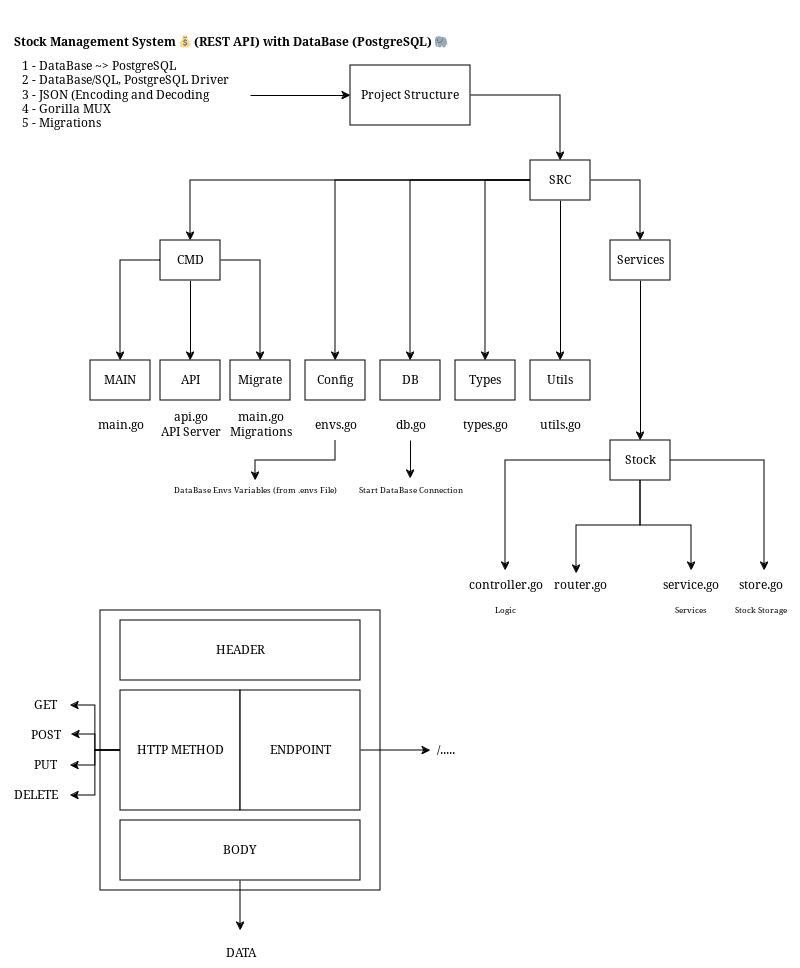

The diagram above was exported from draw.io. Its source (the exported page's mxGraphModel, read from the mxfile embedded in the PNG):
<mxGraphModel dx="1192" dy="802" grid="1" gridSize="10" guides="1" tooltips="1" connect="1" arrows="1" fold="1" page="1" pageScale="1" pageWidth="850" pageHeight="1100" math="0" shadow="0">
  <root>
    <mxCell id="0" />
    <mxCell id="1" parent="0" />
    <mxCell id="KpBTT5a-6wXEtNIrihLR-1" value="&lt;p class=&quot;f4 my-3&quot; style=&quot;font-size: 12px;&quot;&gt;&#10;        Stock Management System 💰 (REST API) with DataBase (PostgreSQL) 🐘&#10;      &lt;/p&gt;" style="text;html=1;align=center;verticalAlign=middle;resizable=0;points=[];autosize=1;strokeColor=none;fillColor=none;strokeWidth=5;fontSize=12;labelBackgroundColor=none;fontStyle=1" parent="1" vertex="1">
      <mxGeometry x="10" y="80" width="440" height="70" as="geometry" />
    </mxCell>
    <mxCell id="JhnxzNKNDssI8nC55KIR-5" style="edgeStyle=orthogonalEdgeStyle;rounded=0;orthogonalLoop=1;jettySize=auto;html=1;entryX=0;entryY=0.5;entryDx=0;entryDy=0;" edge="1" parent="1" source="zSVRNc-64i36lGBDXPsB-1" target="JhnxzNKNDssI8nC55KIR-4">
      <mxGeometry relative="1" as="geometry" />
    </mxCell>
    <mxCell id="zSVRNc-64i36lGBDXPsB-1" value="&lt;div&gt;1 - DataBase ~&amp;gt; PostgreSQL&lt;/div&gt;&lt;div&gt;2 - DataBase/SQL, PostgreSQL Driver&lt;/div&gt;&lt;div&gt;3 - JSON (Encoding and Decoding&lt;/div&gt;&lt;div&gt;4 - Gorilla MUX&lt;/div&gt;&lt;div&gt;5 - Migrations&lt;/div&gt;" style="text;html=1;align=left;verticalAlign=middle;resizable=0;points=[];autosize=1;strokeColor=none;fillColor=none;" parent="1" vertex="1">
      <mxGeometry x="20" y="130" width="230" height="90" as="geometry" />
    </mxCell>
    <mxCell id="zSVRNc-64i36lGBDXPsB-31" style="edgeStyle=orthogonalEdgeStyle;rounded=0;orthogonalLoop=1;jettySize=auto;html=1;entryX=0.5;entryY=0;entryDx=0;entryDy=0;" parent="1" source="zSVRNc-64i36lGBDXPsB-3" target="zSVRNc-64i36lGBDXPsB-23" edge="1">
      <mxGeometry relative="1" as="geometry" />
    </mxCell>
    <mxCell id="zSVRNc-64i36lGBDXPsB-32" style="edgeStyle=orthogonalEdgeStyle;rounded=0;orthogonalLoop=1;jettySize=auto;html=1;" parent="1" source="zSVRNc-64i36lGBDXPsB-3" target="zSVRNc-64i36lGBDXPsB-17" edge="1">
      <mxGeometry relative="1" as="geometry" />
    </mxCell>
    <mxCell id="zSVRNc-64i36lGBDXPsB-59" style="edgeStyle=orthogonalEdgeStyle;rounded=0;orthogonalLoop=1;jettySize=auto;html=1;entryX=0.5;entryY=0;entryDx=0;entryDy=0;" parent="1" source="zSVRNc-64i36lGBDXPsB-3" target="zSVRNc-64i36lGBDXPsB-6" edge="1">
      <mxGeometry relative="1" as="geometry" />
    </mxCell>
    <mxCell id="zSVRNc-64i36lGBDXPsB-64" style="edgeStyle=orthogonalEdgeStyle;rounded=0;orthogonalLoop=1;jettySize=auto;html=1;entryX=0.5;entryY=0;entryDx=0;entryDy=0;" parent="1" source="zSVRNc-64i36lGBDXPsB-3" target="zSVRNc-64i36lGBDXPsB-22" edge="1">
      <mxGeometry relative="1" as="geometry" />
    </mxCell>
    <mxCell id="zSVRNc-64i36lGBDXPsB-65" style="edgeStyle=orthogonalEdgeStyle;rounded=0;orthogonalLoop=1;jettySize=auto;html=1;entryX=0.5;entryY=0;entryDx=0;entryDy=0;" parent="1" source="zSVRNc-64i36lGBDXPsB-3" target="zSVRNc-64i36lGBDXPsB-18" edge="1">
      <mxGeometry relative="1" as="geometry" />
    </mxCell>
    <mxCell id="JhnxzNKNDssI8nC55KIR-2" style="edgeStyle=orthogonalEdgeStyle;rounded=0;orthogonalLoop=1;jettySize=auto;html=1;entryX=0.5;entryY=0;entryDx=0;entryDy=0;" edge="1" parent="1" source="zSVRNc-64i36lGBDXPsB-3" target="JhnxzNKNDssI8nC55KIR-1">
      <mxGeometry relative="1" as="geometry" />
    </mxCell>
    <mxCell id="zSVRNc-64i36lGBDXPsB-3" value="SRC" style="rounded=0;whiteSpace=wrap;html=1;" parent="1" vertex="1">
      <mxGeometry x="530" y="240" width="60" height="40" as="geometry" />
    </mxCell>
    <mxCell id="zSVRNc-64i36lGBDXPsB-60" style="edgeStyle=orthogonalEdgeStyle;rounded=0;orthogonalLoop=1;jettySize=auto;html=1;entryX=0.5;entryY=0;entryDx=0;entryDy=0;" parent="1" source="zSVRNc-64i36lGBDXPsB-6" target="zSVRNc-64i36lGBDXPsB-11" edge="1">
      <mxGeometry relative="1" as="geometry" />
    </mxCell>
    <mxCell id="zSVRNc-64i36lGBDXPsB-61" style="edgeStyle=orthogonalEdgeStyle;rounded=0;orthogonalLoop=1;jettySize=auto;html=1;entryX=0.5;entryY=0;entryDx=0;entryDy=0;" parent="1" source="zSVRNc-64i36lGBDXPsB-6" target="zSVRNc-64i36lGBDXPsB-10" edge="1">
      <mxGeometry relative="1" as="geometry" />
    </mxCell>
    <mxCell id="zSVRNc-64i36lGBDXPsB-62" style="edgeStyle=orthogonalEdgeStyle;rounded=0;orthogonalLoop=1;jettySize=auto;html=1;entryX=0.5;entryY=0;entryDx=0;entryDy=0;" parent="1" source="zSVRNc-64i36lGBDXPsB-6" target="zSVRNc-64i36lGBDXPsB-12" edge="1">
      <mxGeometry relative="1" as="geometry" />
    </mxCell>
    <mxCell id="zSVRNc-64i36lGBDXPsB-6" value="CMD" style="rounded=0;whiteSpace=wrap;html=1;" parent="1" vertex="1">
      <mxGeometry x="160" y="320" width="60" height="40" as="geometry" />
    </mxCell>
    <mxCell id="zSVRNc-64i36lGBDXPsB-10" value="Migrate" style="rounded=0;whiteSpace=wrap;html=1;" parent="1" vertex="1">
      <mxGeometry x="230" y="440" width="60" height="40" as="geometry" />
    </mxCell>
    <mxCell id="zSVRNc-64i36lGBDXPsB-11" value="API" style="rounded=0;whiteSpace=wrap;html=1;" parent="1" vertex="1">
      <mxGeometry x="160" y="440" width="60" height="40" as="geometry" />
    </mxCell>
    <mxCell id="zSVRNc-64i36lGBDXPsB-12" value="MAIN" style="rounded=0;whiteSpace=wrap;html=1;" parent="1" vertex="1">
      <mxGeometry x="90" y="440" width="60" height="40" as="geometry" />
    </mxCell>
    <mxCell id="zSVRNc-64i36lGBDXPsB-13" value="main.go" style="text;html=1;align=center;verticalAlign=middle;resizable=0;points=[];autosize=1;strokeColor=none;fillColor=none;" parent="1" vertex="1">
      <mxGeometry x="85" y="490" width="70" height="30" as="geometry" />
    </mxCell>
    <mxCell id="zSVRNc-64i36lGBDXPsB-14" value="&lt;div&gt;api.go&lt;/div&gt;&lt;div&gt;API Server&lt;br&gt;&lt;/div&gt;" style="text;html=1;align=center;verticalAlign=middle;resizable=0;points=[];autosize=1;strokeColor=none;fillColor=none;" parent="1" vertex="1">
      <mxGeometry x="145" y="485" width="90" height="40" as="geometry" />
    </mxCell>
    <mxCell id="zSVRNc-64i36lGBDXPsB-15" value="&lt;div&gt;main.go&lt;/div&gt;&lt;div&gt;Migrations&lt;br&gt;&lt;/div&gt;" style="text;html=1;align=center;verticalAlign=middle;resizable=0;points=[];autosize=1;strokeColor=none;fillColor=none;" parent="1" vertex="1">
      <mxGeometry x="215" y="485" width="90" height="40" as="geometry" />
    </mxCell>
    <mxCell id="zSVRNc-64i36lGBDXPsB-17" value="DB" style="rounded=0;whiteSpace=wrap;html=1;" parent="1" vertex="1">
      <mxGeometry x="380" y="440" width="60" height="40" as="geometry" />
    </mxCell>
    <mxCell id="zSVRNc-64i36lGBDXPsB-18" value="Utils" style="rounded=0;whiteSpace=wrap;html=1;" parent="1" vertex="1">
      <mxGeometry x="530" y="440" width="60" height="40" as="geometry" />
    </mxCell>
    <mxCell id="zSVRNc-64i36lGBDXPsB-66" style="edgeStyle=orthogonalEdgeStyle;rounded=0;orthogonalLoop=1;jettySize=auto;html=1;" parent="1" source="zSVRNc-64i36lGBDXPsB-21" target="zSVRNc-64i36lGBDXPsB-46" edge="1">
      <mxGeometry relative="1" as="geometry" />
    </mxCell>
    <mxCell id="zSVRNc-64i36lGBDXPsB-21" value="Stock" style="rounded=0;whiteSpace=wrap;html=1;" parent="1" vertex="1">
      <mxGeometry x="610" y="520" width="60" height="40" as="geometry" />
    </mxCell>
    <mxCell id="zSVRNc-64i36lGBDXPsB-22" value="Types" style="rounded=0;whiteSpace=wrap;html=1;" parent="1" vertex="1">
      <mxGeometry x="455" y="440" width="60" height="40" as="geometry" />
    </mxCell>
    <mxCell id="zSVRNc-64i36lGBDXPsB-23" value="Config" style="rounded=0;whiteSpace=wrap;html=1;" parent="1" vertex="1">
      <mxGeometry x="305" y="440" width="60" height="40" as="geometry" />
    </mxCell>
    <mxCell id="zSVRNc-64i36lGBDXPsB-30" style="edgeStyle=orthogonalEdgeStyle;rounded=0;orthogonalLoop=1;jettySize=auto;html=1;" parent="1" source="zSVRNc-64i36lGBDXPsB-25" target="zSVRNc-64i36lGBDXPsB-27" edge="1">
      <mxGeometry relative="1" as="geometry" />
    </mxCell>
    <mxCell id="zSVRNc-64i36lGBDXPsB-25" value="envs.go" style="text;html=1;align=center;verticalAlign=middle;resizable=0;points=[];autosize=1;strokeColor=none;fillColor=none;" parent="1" vertex="1">
      <mxGeometry x="300" y="490" width="70" height="30" as="geometry" />
    </mxCell>
    <mxCell id="zSVRNc-64i36lGBDXPsB-27" value="DataBase Envs Variables (from .envs File)" style="text;html=1;align=center;verticalAlign=middle;resizable=0;points=[];autosize=1;strokeColor=none;fillColor=none;fontSize=8;" parent="1" vertex="1">
      <mxGeometry x="160" y="560" width="190" height="20" as="geometry" />
    </mxCell>
    <mxCell id="zSVRNc-64i36lGBDXPsB-33" value="db.go" style="text;html=1;align=center;verticalAlign=middle;resizable=0;points=[];autosize=1;strokeColor=none;fillColor=none;" parent="1" vertex="1">
      <mxGeometry x="380" y="490" width="60" height="30" as="geometry" />
    </mxCell>
    <mxCell id="zSVRNc-64i36lGBDXPsB-34" value="Start DataBase Connection" style="text;html=1;align=center;verticalAlign=middle;resizable=0;points=[];autosize=1;strokeColor=none;fillColor=none;fontSize=8;" parent="1" vertex="1">
      <mxGeometry x="345" y="560" width="130" height="20" as="geometry" />
    </mxCell>
    <mxCell id="zSVRNc-64i36lGBDXPsB-35" style="edgeStyle=orthogonalEdgeStyle;rounded=0;orthogonalLoop=1;jettySize=auto;html=1;entryX=0.5;entryY=-0.1;entryDx=0;entryDy=0;entryPerimeter=0;" parent="1" source="zSVRNc-64i36lGBDXPsB-33" target="zSVRNc-64i36lGBDXPsB-34" edge="1">
      <mxGeometry relative="1" as="geometry" />
    </mxCell>
    <mxCell id="zSVRNc-64i36lGBDXPsB-38" value="types.go" style="text;html=1;align=center;verticalAlign=middle;resizable=0;points=[];autosize=1;strokeColor=none;fillColor=none;" parent="1" vertex="1">
      <mxGeometry x="450" y="490" width="70" height="30" as="geometry" />
    </mxCell>
    <mxCell id="zSVRNc-64i36lGBDXPsB-39" value="utils.go" style="text;html=1;align=center;verticalAlign=middle;resizable=0;points=[];autosize=1;strokeColor=none;fillColor=none;" parent="1" vertex="1">
      <mxGeometry x="525" y="490" width="70" height="30" as="geometry" />
    </mxCell>
    <mxCell id="zSVRNc-64i36lGBDXPsB-46" value="controller.go" style="text;html=1;align=center;verticalAlign=middle;resizable=0;points=[];autosize=1;strokeColor=none;fillColor=none;" parent="1" vertex="1">
      <mxGeometry x="455" y="650" width="100" height="30" as="geometry" />
    </mxCell>
    <mxCell id="zSVRNc-64i36lGBDXPsB-47" value="router.go" style="text;html=1;align=center;verticalAlign=middle;resizable=0;points=[];autosize=1;strokeColor=none;fillColor=none;" parent="1" vertex="1">
      <mxGeometry x="540" y="650" width="80" height="30" as="geometry" />
    </mxCell>
    <mxCell id="zSVRNc-64i36lGBDXPsB-48" value="service.go" style="text;html=1;align=center;verticalAlign=middle;resizable=0;points=[];autosize=1;strokeColor=none;fillColor=none;" parent="1" vertex="1">
      <mxGeometry x="650" y="650" width="80" height="30" as="geometry" />
    </mxCell>
    <mxCell id="zSVRNc-64i36lGBDXPsB-49" value="store.go" style="text;html=1;align=center;verticalAlign=middle;resizable=0;points=[];autosize=1;strokeColor=none;fillColor=none;" parent="1" vertex="1">
      <mxGeometry x="725" y="650" width="70" height="30" as="geometry" />
    </mxCell>
    <mxCell id="zSVRNc-64i36lGBDXPsB-55" value="Logic" style="text;html=1;align=center;verticalAlign=middle;resizable=0;points=[];autosize=1;strokeColor=none;fillColor=none;fontSize=8;" parent="1" vertex="1">
      <mxGeometry x="485" y="680" width="40" height="20" as="geometry" />
    </mxCell>
    <mxCell id="zSVRNc-64i36lGBDXPsB-57" value="Services" style="text;html=1;align=center;verticalAlign=middle;resizable=0;points=[];autosize=1;strokeColor=none;fillColor=none;fontSize=8;" parent="1" vertex="1">
      <mxGeometry x="660" y="680" width="60" height="20" as="geometry" />
    </mxCell>
    <mxCell id="zSVRNc-64i36lGBDXPsB-58" value="Stock Storage" style="text;html=1;align=center;verticalAlign=middle;resizable=0;points=[];autosize=1;strokeColor=none;fillColor=none;fontSize=8;" parent="1" vertex="1">
      <mxGeometry x="720" y="680" width="80" height="20" as="geometry" />
    </mxCell>
    <mxCell id="zSVRNc-64i36lGBDXPsB-68" style="edgeStyle=orthogonalEdgeStyle;rounded=0;orthogonalLoop=1;jettySize=auto;html=1;entryX=0.45;entryY=0.1;entryDx=0;entryDy=0;entryPerimeter=0;" parent="1" source="zSVRNc-64i36lGBDXPsB-21" target="zSVRNc-64i36lGBDXPsB-47" edge="1">
      <mxGeometry relative="1" as="geometry" />
    </mxCell>
    <mxCell id="zSVRNc-64i36lGBDXPsB-69" style="edgeStyle=orthogonalEdgeStyle;rounded=0;orthogonalLoop=1;jettySize=auto;html=1;entryX=0.513;entryY=0;entryDx=0;entryDy=0;entryPerimeter=0;" parent="1" source="zSVRNc-64i36lGBDXPsB-21" target="zSVRNc-64i36lGBDXPsB-48" edge="1">
      <mxGeometry relative="1" as="geometry" />
    </mxCell>
    <mxCell id="zSVRNc-64i36lGBDXPsB-70" style="edgeStyle=orthogonalEdgeStyle;rounded=0;orthogonalLoop=1;jettySize=auto;html=1;entryX=0.557;entryY=0;entryDx=0;entryDy=0;entryPerimeter=0;" parent="1" source="zSVRNc-64i36lGBDXPsB-21" target="zSVRNc-64i36lGBDXPsB-49" edge="1">
      <mxGeometry relative="1" as="geometry" />
    </mxCell>
    <mxCell id="zSVRNc-64i36lGBDXPsB-71" value="" style="whiteSpace=wrap;html=1;aspect=fixed;" parent="1" vertex="1">
      <mxGeometry x="100" y="690" width="280" height="280" as="geometry" />
    </mxCell>
    <mxCell id="zSVRNc-64i36lGBDXPsB-72" value="HEADER" style="rounded=0;whiteSpace=wrap;html=1;" parent="1" vertex="1">
      <mxGeometry x="120" y="700" width="240" height="60" as="geometry" />
    </mxCell>
    <mxCell id="zSVRNc-64i36lGBDXPsB-90" style="edgeStyle=orthogonalEdgeStyle;rounded=0;orthogonalLoop=1;jettySize=auto;html=1;exitX=0;exitY=0.5;exitDx=0;exitDy=0;" parent="1" source="zSVRNc-64i36lGBDXPsB-73" target="zSVRNc-64i36lGBDXPsB-86" edge="1">
      <mxGeometry relative="1" as="geometry" />
    </mxCell>
    <mxCell id="zSVRNc-64i36lGBDXPsB-98" style="edgeStyle=orthogonalEdgeStyle;rounded=0;orthogonalLoop=1;jettySize=auto;html=1;exitX=0;exitY=0.5;exitDx=0;exitDy=0;" parent="1" source="zSVRNc-64i36lGBDXPsB-73" target="zSVRNc-64i36lGBDXPsB-84" edge="1">
      <mxGeometry relative="1" as="geometry" />
    </mxCell>
    <mxCell id="zSVRNc-64i36lGBDXPsB-73" value="HTTP METHOD" style="whiteSpace=wrap;html=1;aspect=fixed;" parent="1" vertex="1">
      <mxGeometry x="120" y="770" width="120" height="120" as="geometry" />
    </mxCell>
    <mxCell id="zSVRNc-64i36lGBDXPsB-77" style="edgeStyle=orthogonalEdgeStyle;rounded=0;orthogonalLoop=1;jettySize=auto;html=1;exitX=1;exitY=0.5;exitDx=0;exitDy=0;" parent="1" source="zSVRNc-64i36lGBDXPsB-74" edge="1">
      <mxGeometry relative="1" as="geometry">
        <mxPoint x="430" y="830" as="targetPoint" />
      </mxGeometry>
    </mxCell>
    <mxCell id="zSVRNc-64i36lGBDXPsB-74" value="ENDPOINT" style="whiteSpace=wrap;html=1;aspect=fixed;" parent="1" vertex="1">
      <mxGeometry x="240" y="770" width="120" height="120" as="geometry" />
    </mxCell>
    <mxCell id="zSVRNc-64i36lGBDXPsB-95" style="edgeStyle=orthogonalEdgeStyle;rounded=0;orthogonalLoop=1;jettySize=auto;html=1;exitX=0.5;exitY=1;exitDx=0;exitDy=0;" parent="1" source="zSVRNc-64i36lGBDXPsB-75" edge="1">
      <mxGeometry relative="1" as="geometry">
        <mxPoint x="240" y="1010" as="targetPoint" />
      </mxGeometry>
    </mxCell>
    <mxCell id="zSVRNc-64i36lGBDXPsB-75" value="BODY" style="rounded=0;whiteSpace=wrap;html=1;" parent="1" vertex="1">
      <mxGeometry x="120" y="900" width="240" height="60" as="geometry" />
    </mxCell>
    <mxCell id="zSVRNc-64i36lGBDXPsB-78" value="/....." style="text;html=1;align=center;verticalAlign=middle;resizable=0;points=[];autosize=1;strokeColor=none;fillColor=none;" parent="1" vertex="1">
      <mxGeometry x="425" y="815" width="40" height="30" as="geometry" />
    </mxCell>
    <mxCell id="zSVRNc-64i36lGBDXPsB-84" value="GET" style="text;html=1;align=center;verticalAlign=middle;resizable=0;points=[];autosize=1;strokeColor=none;fillColor=none;" parent="1" vertex="1">
      <mxGeometry x="20" y="770" width="50" height="30" as="geometry" />
    </mxCell>
    <mxCell id="zSVRNc-64i36lGBDXPsB-85" value="POST" style="text;html=1;align=center;verticalAlign=middle;resizable=0;points=[];autosize=1;strokeColor=none;fillColor=none;" parent="1" vertex="1">
      <mxGeometry x="20" y="800" width="50" height="30" as="geometry" />
    </mxCell>
    <mxCell id="zSVRNc-64i36lGBDXPsB-86" value="PUT" style="text;html=1;align=center;verticalAlign=middle;resizable=0;points=[];autosize=1;strokeColor=none;fillColor=none;" parent="1" vertex="1">
      <mxGeometry x="20" y="830" width="50" height="30" as="geometry" />
    </mxCell>
    <mxCell id="zSVRNc-64i36lGBDXPsB-87" value="DELETE" style="text;html=1;align=center;verticalAlign=middle;resizable=0;points=[];autosize=1;strokeColor=none;fillColor=none;" parent="1" vertex="1">
      <mxGeometry y="860" width="70" height="30" as="geometry" />
    </mxCell>
    <mxCell id="zSVRNc-64i36lGBDXPsB-89" style="edgeStyle=orthogonalEdgeStyle;rounded=0;orthogonalLoop=1;jettySize=auto;html=1;exitX=0;exitY=0.5;exitDx=0;exitDy=0;entryX=1.02;entryY=0.467;entryDx=0;entryDy=0;entryPerimeter=0;" parent="1" source="zSVRNc-64i36lGBDXPsB-73" target="zSVRNc-64i36lGBDXPsB-85" edge="1">
      <mxGeometry relative="1" as="geometry" />
    </mxCell>
    <mxCell id="zSVRNc-64i36lGBDXPsB-91" style="edgeStyle=orthogonalEdgeStyle;rounded=0;orthogonalLoop=1;jettySize=auto;html=1;exitX=0;exitY=0.5;exitDx=0;exitDy=0;entryX=1;entryY=0.5;entryDx=0;entryDy=0;entryPerimeter=0;" parent="1" source="zSVRNc-64i36lGBDXPsB-73" target="zSVRNc-64i36lGBDXPsB-87" edge="1">
      <mxGeometry relative="1" as="geometry" />
    </mxCell>
    <mxCell id="zSVRNc-64i36lGBDXPsB-96" value="DATA" style="text;html=1;align=center;verticalAlign=middle;resizable=0;points=[];autosize=1;strokeColor=none;fillColor=none;" parent="1" vertex="1">
      <mxGeometry x="210" y="1018" width="60" height="30" as="geometry" />
    </mxCell>
    <mxCell id="JhnxzNKNDssI8nC55KIR-3" style="edgeStyle=orthogonalEdgeStyle;rounded=0;orthogonalLoop=1;jettySize=auto;html=1;entryX=0.5;entryY=0;entryDx=0;entryDy=0;" edge="1" parent="1" source="JhnxzNKNDssI8nC55KIR-1" target="zSVRNc-64i36lGBDXPsB-21">
      <mxGeometry relative="1" as="geometry" />
    </mxCell>
    <mxCell id="JhnxzNKNDssI8nC55KIR-1" value="Services" style="rounded=0;whiteSpace=wrap;html=1;" vertex="1" parent="1">
      <mxGeometry x="610" y="320" width="60" height="40" as="geometry" />
    </mxCell>
    <mxCell id="JhnxzNKNDssI8nC55KIR-6" style="edgeStyle=orthogonalEdgeStyle;rounded=0;orthogonalLoop=1;jettySize=auto;html=1;entryX=0.5;entryY=0;entryDx=0;entryDy=0;" edge="1" parent="1" source="JhnxzNKNDssI8nC55KIR-4" target="zSVRNc-64i36lGBDXPsB-3">
      <mxGeometry relative="1" as="geometry" />
    </mxCell>
    <mxCell id="JhnxzNKNDssI8nC55KIR-4" value="Project Structure" style="rounded=0;whiteSpace=wrap;html=1;" vertex="1" parent="1">
      <mxGeometry x="350" y="145" width="120" height="60" as="geometry" />
    </mxCell>
  </root>
</mxGraphModel>